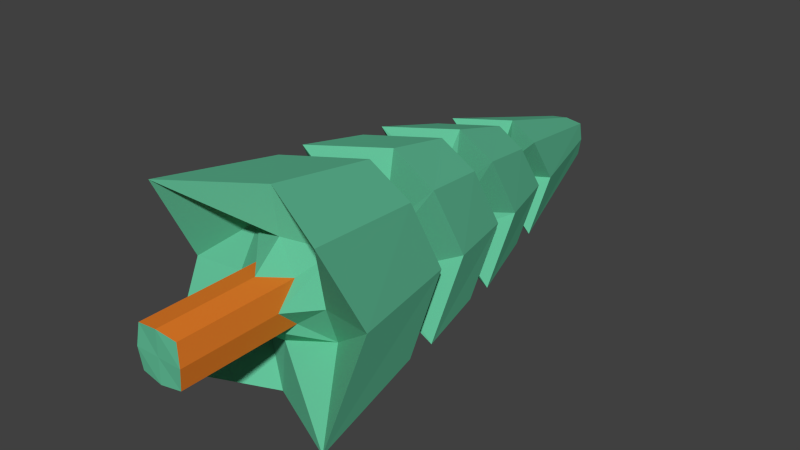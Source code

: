 # Source: tree_1.blend  (saved by Blender 2.74.0; exported with 4.5.12 LTS)
import bpy
from mathutils import Matrix  # noqa: F401  (used for matrix-valued properties, if any)

bpy.ops.wm.read_factory_settings(use_empty=True)
scene = bpy.context.scene
scene.name = 'Scene'

# ---- collections
col_collection_1 = bpy.data.collections.new('Collection 1'); scene.collection.children.link(col_collection_1)

# ---- materials (node trees are filled in below, after node groups)
mat_green_tree = bpy.data.materials.new('green_tree')
mat_green_tree.alpha_threshold = 0.0
mat_green_tree.use_transparent_shadow = False
mat_green_tree.diffuse_color = (0.124, 0.5277, 0.3183, 1.0)
mat_green_tree.roughness = 0.5
mat_green_tree.line_color = (0.0, 0.0, 0.0, 1.0)
mat_brown_tree = bpy.data.materials.new('brown_tree')
mat_brown_tree.alpha_threshold = 0.0
mat_brown_tree.use_transparent_shadow = False
mat_brown_tree.diffuse_color = (0.8, 0.2069, 0.02278, 1.0)
mat_brown_tree.roughness = 0.5

# ---- material node trees

# ---- world
world_world = bpy.data.worlds.new('World'); scene.world = world_world
world_world.color = (0.05088, 0.05088, 0.05088)
world_world.use_sun_shadow = False
world_world.sun_shadow_jitter_overblur = 0.0
world_world.cycles.sampling_method = 'MANUAL'
world_world.cycles.sample_map_resolution = 256

# ---- meshes
me_cube_003 = bpy.data.meshes.new('Cube.003')
me_cube_003.from_pydata([(0.3908, 0.04785, -0.3908), (0.3908, 0.05542, 0.3908), (-0.3908, 0.05542, 0.3908), (-0.3908, 0.04785, -0.3908), (0.3168, 10.2, -0.3168), (0.3168, 10.2, 0.3168), (-0.3168, 10.2, 0.3168), (-0.3168, 10.2, -0.3168), (1.173, 5.536, -1.173), (1.173, 5.536, 1.173), (-1.173, 5.536, 1.173), (-1.173, 5.536, -1.173), (0.9114, 7.262, -0.9114), (0.9114, 7.262, 0.9114), (-0.9114, 7.262, 0.9114), (-0.9114, 7.262, -0.9114), (0.3943, 6.026, -0.3943), (0.3943, 6.026, 0.3943), (-0.3943, 6.026, 0.3943), (-0.3943, 6.026, -0.3943), (0.384, 7.678, -0.384), (0.384, 7.678, 0.384), (-0.384, 7.678, 0.384), (-0.384, 7.678, -0.384), (1.357, 3.725, -1.357), (1.357, 3.725, 1.357), (-1.357, 3.725, 1.357), (-1.357, 3.725, -1.357), (0.7816, 2.714, -0.7816), (0.7816, 2.714, 0.7816), (-0.7816, 2.714, 0.7816), (-0.7816, 2.714, -0.7816), (0.385, 4.263, -0.385), (0.385, 4.263, 0.385), (-0.385, 4.263, 0.385), (-0.385, 4.263, -0.385), (0.8908, 7.674, -0.8908), (0.8908, 7.674, 0.8908), (-0.8908, 7.674, 0.8908), (-0.8908, 7.674, -0.8908), (0.384, 7.28, -0.384), (0.384, 7.28, 0.384), (-0.384, 7.28, 0.384), (-0.384, 7.28, -0.384), (1.171, 6.018, -1.171), (1.171, 6.018, 1.171), (-1.171, 6.018, 1.171), (-1.171, 6.018, -1.171), (0.3943, 5.536, -0.3943), (0.3943, 5.536, 0.3943), (-0.3943, 5.536, 0.3943), (-0.3943, 5.536, -0.3943), (1.354, 4.264, -1.354), (1.354, 4.264, 1.354), (-1.354, 4.264, 1.354), (-1.354, 4.264, -1.354), (0.385, 3.73, -0.385), (0.385, 3.73, 0.385), (-0.385, 3.73, 0.385), (-0.385, 3.73, -0.385), (1.659, 1.406, -1.659), (1.659, 1.406, 1.659), (-1.659, 1.406, 1.659), (-1.659, 1.406, -1.659), (0.3918, 2.26, -0.3918), (0.3918, 2.26, 0.3918), (-0.3918, 2.26, 0.3918), (-0.3918, 2.26, -0.3918), (0.4472, 0.02645, -1.824e-07), (-0.4472, 0.02645, -2.735e-07), (0.3625, 10.2, -1.41e-07), (-0.3625, 10.2, -4.144e-07), (-1.209, 6.208, -5.978e-07), (1.209, 6.208, -5.04e-08), (-0.9011, 7.894, -5.419e-07), (0.9011, 7.894, -1.696e-08), (0.4512, 6.155, -1.465e-07), (-0.4512, 6.155, -3.895e-07), (-0.4394, 8.045, -4.114e-07), (0.4394, 8.045, -1.38e-07), (1.442, 4.375, -8.145e-08), (-1.442, 4.375, -5.327e-07), (-0.8944, 2.365, -3.454e-07), (0.8944, 2.365, -1.024e-07), (0.4405, 4.137, -1.798e-07), (-0.4405, 4.137, -4.229e-07), (-0.8807, 8.302, -5.072e-07), (0.8807, 8.302, 7.019e-08), (0.4394, 7.59, -1.485e-07), (-0.4394, 7.59, -3.915e-07), (1.207, 6.704, 1.468e-07), (-1.207, 6.704, -5.101e-07), (-0.4512, 5.595, -3.65e-07), (0.4512, 5.595, -1.524e-07), (1.438, 4.947, 1.192e-07), (-1.438, 4.947, -5.577e-07), (-0.4405, 3.528, -3.962e-07), (0.4405, 3.528, -1.836e-07), (-1.774, 2.261, -4.457e-07), (1.774, 2.261, 1.222e-07), (0.4483, 1.845, -2.012e-07), (-0.4483, 1.845, -3.227e-07), (9.223e-08, 0.02212, -0.4472), (-2.928e-08, 0.03078, 0.4472), (3.147e-08, 10.2, -0.3625), (-2.723e-07, 10.2, 0.3625), (3.265e-07, 6.208, -1.209), (-3.304e-07, 6.208, 1.209), (3.144e-07, 7.894, -0.9011), (-3.155e-07, 7.894, 0.9011), (-1.812e-07, 6.155, 0.4512), (6.185e-08, 6.155, -0.4512), (1.53e-07, 8.045, -0.4394), (-1.508e-07, 8.045, 0.4394), (-2.288e-07, 4.375, 1.442), (2.225e-07, 4.375, -1.442), (-1.204e-07, 2.365, 0.8944), (1.226e-07, 2.365, -0.8944), (6.185e-08, 4.137, -0.4405), (-1.204e-07, 4.137, 0.4405), (2.094e-07, 8.302, -0.8807), (-3.68e-07, 8.302, 0.8807), (-1.508e-07, 7.59, 0.4394), (1.53e-07, 7.59, -0.4394), (2.17e-07, 6.704, -1.207), (-3.304e-07, 6.704, 1.207), (-1.812e-07, 5.595, 0.4512), (6.185e-08, 5.595, -0.4512), (2.225e-07, 4.947, -1.438), (-4.544e-07, 4.947, 1.438), (-9.004e-08, 3.528, 0.4405), (6.185e-08, 3.528, -0.4405), (2.226e-07, 2.261, -1.774), (-3.452e-07, 2.261, 1.774), (-5.966e-08, 1.845, 0.4483), (6.185e-08, 1.845, -0.4483), (-1.204e-07, 10.2, -2.777e-07), (3.147e-08, 0.02645, -2.28e-07)], [], [(137, 103, 2, 69), (136, 71, 6, 105), (87, 70, 5, 37), (121, 105, 6, 38), (86, 71, 7, 39), (135, 102, 3, 67), (127, 106, 11, 51), (95, 72, 11, 55), (129, 107, 10, 54), (94, 73, 9, 53), (123, 108, 15, 43), (91, 74, 15, 47), (125, 109, 14, 46), (90, 75, 13, 45), (93, 76, 17, 49), (126, 110, 18, 50), (92, 77, 19, 51), (124, 111, 19, 47), (120, 112, 23, 39), (89, 78, 23, 43), (122, 113, 22, 42), (88, 79, 21, 41), (99, 80, 25, 61), (133, 114, 26, 62), (98, 81, 27, 63), (131, 115, 27, 59), (101, 82, 31, 67), (134, 116, 30, 66), (100, 83, 29, 65), (132, 117, 31, 63), (128, 118, 35, 55), (97, 84, 33, 57), (130, 119, 34, 58), (96, 85, 35, 59), (104, 120, 39, 7), (78, 86, 39, 23), (113, 121, 38, 22), (79, 87, 37, 21), (75, 88, 41, 13), (109, 122, 42, 14), (74, 89, 43, 15), (112, 123, 43, 23), (108, 124, 47, 15), (76, 90, 45, 17), (110, 125, 46, 18), (77, 91, 47, 19), (72, 92, 51, 11), (107, 126, 50, 10), (73, 93, 49, 9), (111, 127, 51, 19), (106, 128, 55, 11), (84, 94, 53, 33), (119, 129, 54, 34), (85, 95, 55, 35), (81, 96, 59, 27), (114, 130, 58, 26), (80, 97, 57, 25), (118, 131, 59, 35), (115, 132, 63, 27), (82, 98, 63, 31), (116, 133, 62, 30), (83, 99, 61, 29), (68, 100, 65, 1), (103, 134, 66, 2), (69, 101, 67, 3), (117, 135, 67, 31), (2, 66, 101, 69), (0, 64, 100, 68), (28, 60, 99, 83), (30, 62, 98, 82), (24, 56, 97, 80), (26, 58, 96, 81), (34, 54, 95, 85), (32, 52, 94, 84), (8, 48, 93, 73), (10, 50, 92, 72), (18, 46, 91, 77), (16, 44, 90, 76), (14, 42, 89, 74), (12, 40, 88, 75), (20, 36, 87, 79), (22, 38, 86, 78), (58, 34, 85, 96), (56, 32, 84, 97), (64, 28, 83, 100), (66, 30, 82, 101), (62, 26, 81, 98), (60, 24, 80, 99), (40, 20, 79, 88), (42, 22, 78, 89), (50, 18, 77, 92), (48, 16, 76, 93), (44, 12, 75, 90), (46, 14, 74, 91), (52, 8, 73, 94), (54, 10, 72, 95), (38, 6, 71, 86), (36, 4, 70, 87), (104, 7, 71, 136), (102, 137, 69, 3), (0, 68, 137, 102), (4, 104, 136, 70), (28, 64, 135, 117), (1, 65, 134, 103), (29, 61, 133, 116), (24, 60, 132, 115), (32, 56, 131, 118), (25, 57, 130, 114), (33, 53, 129, 119), (8, 52, 128, 106), (16, 48, 127, 111), (9, 49, 126, 107), (17, 45, 125, 110), (12, 44, 124, 108), (20, 40, 123, 112), (13, 41, 122, 109), (21, 37, 121, 113), (4, 36, 120, 104), (57, 33, 119, 130), (52, 32, 118, 128), (60, 28, 117, 132), (65, 29, 116, 134), (56, 24, 115, 131), (61, 25, 114, 133), (41, 21, 113, 122), (36, 20, 112, 120), (44, 16, 111, 124), (49, 17, 110, 126), (45, 13, 109, 125), (40, 12, 108, 123), (53, 9, 107, 129), (48, 8, 106, 127), (64, 0, 102, 135), (37, 5, 105, 121), (70, 136, 105, 5), (68, 1, 103, 137)])
me_cube_003.polygons.foreach_set('material_index', [0, 0, 0, 0, 0, 1, 0, 0, 0, 0, 0, 0, 0, 0, 1, 1, 1, 0, 0, 1, 1, 1, 0, 0, 0, 0, 0, 0, 0, 0, 0, 1, 1, 1, 0, 0, 0, 0, 0, 0, 0, 1, 0, 0, 0, 0, 0, 0, 0, 1, 0, 0, 0, 0, 0, 0, 0, 1, 0, 0, 0, 0, 1, 1, 1, 0, 1, 1, 0, 0, 0, 0, 0, 0, 0, 0, 0, 0, 0, 0, 0, 0, 1, 1, 0, 0, 0, 0, 1, 1, 1, 1, 0, 0, 0, 0, 0, 0, 0, 0, 0, 0, 0, 1, 0, 0, 1, 0, 0, 0, 1, 0, 0, 0, 1, 0, 0, 0, 1, 0, 0, 0, 0, 0, 1, 0, 0, 1, 0, 0, 0, 0, 1, 0, 0, 0])
me_cube_003.materials.append(mat_green_tree)
me_cube_003.materials.append(mat_brown_tree)
me_cube_003.use_remesh_preserve_volume = False
me_cube_003.use_remesh_preserve_attributes = False
me_cube_003.use_mirror_vertex_groups = False
me_cube_003.update()

# ---- objects
ob_tree1 = bpy.data.objects.new('tree1', me_cube_003)

# ---- transforms, parenting, visibility, modifiers, constraints
ob_tree1.location = (12.23, 1.128, -8.492e-07)
ob_tree1.lock_rotations_4d = False
ob_tree1.empty_display_type = 'ARROWS'
ob_tree1.lineart.crease_threshold = 0.0

# ---- collection membership
col_collection_1.objects.link(ob_tree1)

# ---- scene / render settings (as saved in the file)
scene.frame_start = 1; scene.frame_end = 250; scene.frame_set(1)
scene.render.engine = 'BLENDER_EEVEE_NEXT'
scene.render.resolution_percentage = 50
scene.render.dither_intensity = 0.0
scene.cycles.use_denoising = False
scene.cycles.samples = 10
scene.cycles.sampling_pattern = 'TABULATED_SOBOL'
scene.cycles.light_sampling_threshold = 0.0
scene.cycles.use_adaptive_sampling = False
scene.cycles.use_light_tree = False
scene.cycles.blur_glossy = 0.0
scene.cycles.pixel_filter_type = 'GAUSSIAN'
scene.cycles.sample_clamp_indirect = 0.0
scene.view_settings.view_transform = 'Standard'
bpy.context.view_layer.update()

# ---- added for rendering (the .blend has no active camera and no usable light): camera, sun
cam_auto = bpy.data.cameras.new('AutoCamera')
cam_auto.lens = 50.0
cam_auto.sensor_width = 36.0
cam_auto.clip_end = 1000.0
ob_auto_camera = bpy.data.objects.new('AutoCamera', cam_auto)
scene.collection.objects.link(ob_auto_camera)
ob_auto_camera.location = (22.7265, -6.36113, 8.40034)
ob_auto_camera.rotation_euler = (1.09748, -7.21219e-08, 0.694738)
scene.camera = ob_auto_camera
light_auto_sun = bpy.data.lights.new('AutoSun', 'SUN')
light_auto_sun.energy = 3.0
light_auto_sun.angle = 0.0523599
ob_auto_sun = bpy.data.objects.new('AutoSun', light_auto_sun)
scene.collection.objects.link(ob_auto_sun)
ob_auto_sun.rotation_euler = (0.872665, 0.174533, 0.523599)
bpy.context.view_layer.update()
